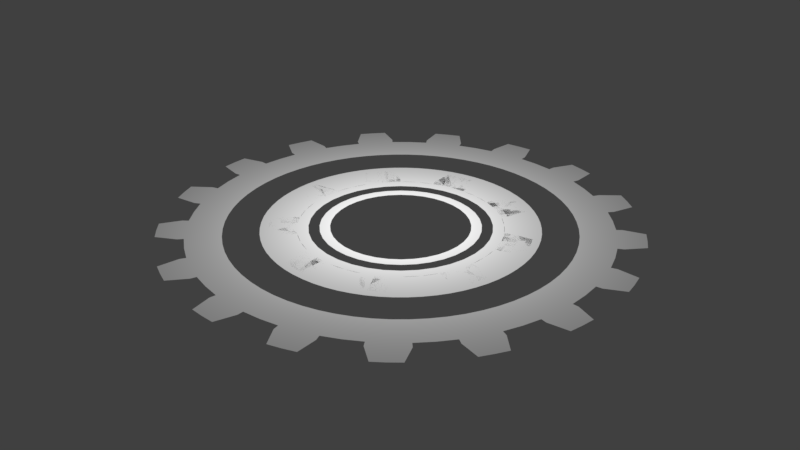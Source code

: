# Source: gears_2d.blend  (saved by Blender 2.81.16; exported with 4.5.12 LTS)
import bpy
from mathutils import Matrix  # noqa: F401  (used for matrix-valued properties, if any)

bpy.ops.wm.read_factory_settings(use_empty=True)
scene = bpy.context.scene
scene.name = 'Scene'

# ---- collections
col_collection_1 = bpy.data.collections.new('Collection 1'); scene.collection.children.link(col_collection_1)

# ---- materials (node trees are filled in below, after node groups)
mat_geara = bpy.data.materials.new('GearA')
mat_geara.alpha_threshold = 0.0
mat_geara.use_transparent_shadow = False
mat_geara.diffuse_color = (1.0, 1.0, 1.0, 1.0)
mat_geara.roughness = 0.5
mat_geara.line_color = (0.0, 0.0, 0.0, 1.0)
mat_gearb = bpy.data.materials.new('GearB')
mat_gearb.alpha_threshold = 0.0
mat_gearb.use_transparent_shadow = False
mat_gearb.diffuse_color = (1.0, 1.0, 1.0, 1.0)
mat_gearb.specular_color = (0.5, 0.5, 0.5)
mat_gearb.roughness = 0.5
mat_gearb.specular_intensity = 1.0

# ---- material node trees

# ---- world
world_world = bpy.data.worlds.new('World'); scene.world = world_world
world_world.color = (0.05088, 0.05088, 0.05088)
world_world.use_sun_shadow = False
world_world.sun_shadow_jitter_overblur = 0.0
world_world.cycles.sampling_method = 'MANUAL'

# ---- lights
light_point = bpy.data.lights.new('Point', 'POINT')
light_point.transmission_factor = 0.0
light_point.energy = 76.0
light_point.shadow_buffer_clip_start = 0.5
light_point.shadow_soft_size = 0.1
light_point.shadow_maximum_resolution = 0.006
light_point.use_absolute_resolution = True

# ---- meshes
me_largegear_gear_001 = bpy.data.meshes.new('LargeGear_Gear.001')
me_largegear_gear_001.from_pydata([(0.94, 0.0, -2.943e-08), (1.94, 0.0, -2.943e-08), (1.932, 0.0, -0.179), (0.936, 0.0, -0.08673), (1.907, 0.0, -0.3565), (0.924, 0.0, -0.1727), (1.866, 0.0, -0.5309), (0.9041, 0.0, -0.2572), (1.991, 0.0, -0.1845), (1.966, 0.0, -0.3675), (1.924, 0.0, -0.5473), (2.183, 0.0, -0.2746), (2.163, 0.0, -0.4042), (2.135, 0.0, -0.5324), (0.8765, 0.0, -0.3396), (1.809, 0.0, -0.7008), (1.737, 0.0, -0.8647), (0.8415, 0.0, -0.419), (1.649, 0.0, -1.021), (0.7992, 0.0, -0.4948), (1.548, 0.0, -1.169), (0.7501, 0.0, -0.5665), (1.79, 0.0, -0.8915), (1.7, 0.0, -1.053), (1.596, 0.0, -1.205), (1.936, 0.0, -1.045), (1.87, 0.0, -1.158), (1.798, 0.0, -1.268), (0.6947, 0.0, -0.6333), (1.434, 0.0, -1.307), (1.307, 0.0, -1.434), (0.6333, 0.0, -0.6947), (1.169, 0.0, -1.548), (0.5665, 0.0, -0.7501), (1.021, 0.0, -1.649), (0.4948, 0.0, -0.7992), (1.347, 0.0, -1.478), (1.205, 0.0, -1.596), (1.053, 0.0, -1.7), (1.428, 0.0, -1.673), (1.326, 0.0, -1.756), (1.219, 0.0, -1.832), (0.419, 0.0, -0.8415), (0.8647, 0.0, -1.737), (0.7008, 0.0, -1.809), (0.3396, 0.0, -0.8765), (0.5309, 0.0, -1.866), (0.2572, 0.0, -0.9041), (0.3565, 0.0, -1.907), (0.1727, 0.0, -0.924), (0.7225, 0.0, -1.865), (0.5473, 0.0, -1.924), (0.3675, 0.0, -1.966), (0.7271, 0.0, -2.076), (0.6021, 0.0, -2.116), (0.4749, 0.0, -2.148), (0.08673, 0.0, -0.936), (0.179, 0.0, -1.932), (2.384e-07, 0.0, -1.94), (2.384e-07, 0.0, -0.94), (-0.179, 0.0, -1.932), (-0.08673, 0.0, -0.936), (-0.3565, 0.0, -1.907), (-0.1727, 0.0, -0.924), (2.384e-07, 0.0, -2.0), (-0.1845, 0.0, -1.991), (-0.3675, 0.0, -1.966), (-0.07204, 0.0, -2.199), (-0.203, 0.0, -2.191), (-0.3332, 0.0, -2.175), (-0.2572, 0.0, -0.9041), (-0.5309, 0.0, -1.866), (-0.7008, 0.0, -1.809), (-0.3396, 0.0, -0.8765), (-0.8647, 0.0, -1.737), (-0.419, 0.0, -0.8415), (-1.021, 0.0, -1.649), (-0.4948, 0.0, -0.7992), (-0.7225, 0.0, -1.865), (-0.8915, 0.0, -1.79), (-1.053, 0.0, -1.7), (-0.8615, 0.0, -2.024), (-0.9806, 0.0, -1.969), (-1.096, 0.0, -1.907), (-0.5665, 0.0, -0.7501), (-1.169, 0.0, -1.548), (-1.307, 0.0, -1.434), (-0.6333, 0.0, -0.6947), (-1.434, 0.0, -1.307), (-0.6947, 0.0, -0.6333), (-1.548, 0.0, -1.169), (-0.7501, 0.0, -0.5665), (-1.347, 0.0, -1.478), (-1.478, 0.0, -1.347), (-1.596, 0.0, -1.205), (-1.535, 0.0, -1.576), (-1.626, 0.0, -1.482), (-1.711, 0.0, -1.383), (-0.7992, 0.0, -0.4948), (-1.649, 0.0, -1.021), (-1.737, 0.0, -0.8647), (-0.8415, 0.0, -0.419), (-1.809, 0.0, -0.7008), (-0.8765, 0.0, -0.3396), (-1.866, 0.0, -0.5309), (-0.9041, 0.0, -0.2572), (-1.79, 0.0, -0.8915), (-1.865, 0.0, -0.7225), (-1.924, 0.0, -0.5473), (-2.0, 0.0, -0.9156), (-2.051, 0.0, -0.7947), (-2.095, 0.0, -0.671), (-0.924, 0.0, -0.1727), (-1.907, 0.0, -0.3565), (-1.932, 0.0, -0.179), (-0.936, 0.0, -0.08673), (-1.94, 0.0, -2.943e-08), (-0.94, 0.0, -2.943e-08), (-1.932, 0.0, 0.179), (-0.936, 0.0, 0.08673), (-1.991, 0.0, -0.1845), (-2.0, 0.0, -2.943e-08), (-1.991, 0.0, 0.1845), (-2.196, 0.0, -0.1311), (-2.2, 0.0, -2.943e-08), (-2.196, 0.0, 0.1311), (-0.924, 0.0, 0.1727), (-1.907, 0.0, 0.3565), (-1.866, 0.0, 0.5309), (-0.9041, 0.0, 0.2572), (-1.809, 0.0, 0.7008), (-0.8765, 0.0, 0.3396), (-1.737, 0.0, 0.8647), (-0.8415, 0.0, 0.419), (-1.924, 0.0, 0.5473), (-1.865, 0.0, 0.7225), (-1.79, 0.0, 0.8915), (-2.095, 0.0, 0.671), (-2.051, 0.0, 0.7947), (-2.0, 0.0, 0.9156), (-0.7992, 0.0, 0.4948), (-1.649, 0.0, 1.021), (-1.548, 0.0, 1.169), (-0.7501, 0.0, 0.5665), (-1.434, 0.0, 1.307), (-0.6947, 0.0, 0.6333), (-1.307, 0.0, 1.434), (-0.6333, 0.0, 0.6947), (-1.596, 0.0, 1.205), (-1.478, 0.0, 1.347), (-1.347, 0.0, 1.478), (-1.711, 0.0, 1.383), (-1.626, 0.0, 1.482), (-1.535, 0.0, 1.576), (-0.5665, 0.0, 0.7501), (-1.169, 0.0, 1.548), (-1.021, 0.0, 1.649), (-0.4948, 0.0, 0.7992), (-0.8647, 0.0, 1.737), (-0.419, 0.0, 0.8415), (-0.7008, 0.0, 1.809), (-0.3396, 0.0, 0.8765), (-1.053, 0.0, 1.7), (-0.8915, 0.0, 1.79), (-0.7225, 0.0, 1.865), (-1.096, 0.0, 1.907), (-0.9806, 0.0, 1.969), (-0.8615, 0.0, 2.024), (-0.2572, 0.0, 0.9041), (-0.5309, 0.0, 1.866), (-0.3565, 0.0, 1.907), (-0.1727, 0.0, 0.924), (-0.179, 0.0, 1.932), (-0.08673, 0.0, 0.936), (2.384e-07, 0.0, 1.94), (2.384e-07, 0.0, 0.94), (-0.3675, 0.0, 1.966), (-0.1845, 0.0, 1.991), (2.384e-07, 0.0, 2.0), (-0.3332, 0.0, 2.175), (-0.203, 0.0, 2.191), (-0.07204, 0.0, 2.199), (0.08673, 0.0, 0.936), (0.179, 0.0, 1.932), (0.3565, 0.0, 1.907), (0.1727, 0.0, 0.924), (0.5309, 0.0, 1.866), (0.2572, 0.0, 0.9041), (0.7008, 0.0, 1.809), (0.3396, 0.0, 0.8765), (0.3675, 0.0, 1.966), (0.5473, 0.0, 1.924), (0.7225, 0.0, 1.865), (0.4749, 0.0, 2.148), (0.6021, 0.0, 2.116), (0.7271, 0.0, 2.076), (0.419, 0.0, 0.8415), (0.8647, 0.0, 1.737), (1.021, 0.0, 1.649), (0.4948, 0.0, 0.7992), (1.169, 0.0, 1.548), (0.5665, 0.0, 0.7501), (1.307, 0.0, 1.434), (0.6333, 0.0, 0.6947), (1.053, 0.0, 1.7), (1.205, 0.0, 1.596), (1.347, 0.0, 1.478), (1.219, 0.0, 1.832), (1.326, 0.0, 1.756), (1.428, 0.0, 1.673), (0.6947, 0.0, 0.6333), (1.434, 0.0, 1.307), (1.548, 0.0, 1.169), (0.7501, 0.0, 0.5665), (1.649, 0.0, 1.021), (0.7992, 0.0, 0.4948), (1.737, 0.0, 0.8647), (0.8415, 0.0, 0.419), (1.596, 0.0, 1.205), (1.7, 0.0, 1.053), (1.79, 0.0, 0.8915), (1.798, 0.0, 1.268), (1.87, 0.0, 1.158), (1.936, 0.0, 1.045), (0.8765, 0.0, 0.3396), (1.809, 0.0, 0.7008), (1.866, 0.0, 0.5309), (0.9041, 0.0, 0.2572), (1.907, 0.0, 0.3565), (0.924, 0.0, 0.1727), (1.932, 0.0, 0.179), (0.936, 0.0, 0.08673), (1.924, 0.0, 0.5473), (1.966, 0.0, 0.3675), (1.991, 0.0, 0.1845), (2.135, 0.0, 0.5324), (2.163, 0.0, 0.4042), (2.183, 0.0, 0.2746), (1.6, 0.0, -0.1482), (1.268, 0.0, -0.1175), (1.187, 0.0, 0.46), (1.498, 0.0, 0.5804), (-1.252, 0.0, -0.234), (-1.579, 0.0, -0.2952), (-0.1482, 0.0, -1.6), (-0.1175, 0.0, -1.268), (-1.083, 0.0, -0.6703), (-1.366, 0.0, -0.8458), (1.438, 0.0, -0.7162), (1.14, 0.0, -0.5676), (-1.252, 0.0, 0.234), (-1.579, 0.0, 0.2952), (0.1175, 0.0, 1.268), (0.1482, 0.0, 1.6), (1.082, 0.0, -1.187), (0.8578, 0.0, -0.941), (1.545, 0.0, 0.4397), (1.225, 0.0, 0.3485), (2.384e-07, 0.0, -1.607), (2.384e-07, 0.0, -1.273), (0.9682, 0.0, 1.282), (0.7674, 0.0, 1.016), (1.273, 0.0, -2.943e-08), (1.607, 0.0, -2.943e-08), (0.1175, 0.0, -1.268), (0.1482, 0.0, -1.6), (-0.7162, 0.0, -1.438), (-0.5676, 0.0, -1.14), (-1.282, 0.0, -0.9682), (-1.016, 0.0, -0.7674), (-1.438, 0.0, 0.7162), (-1.14, 0.0, 0.5676), (-0.3485, 0.0, 1.225), (-0.4397, 0.0, 1.545), (0.2952, 0.0, -1.579), (0.234, 0.0, -1.252), (1.366, 0.0, 0.8458), (1.083, 0.0, 0.6703), (-1.082, 0.0, 1.187), (-0.8578, 0.0, 0.941), (-0.5804, 0.0, 1.498), (-0.46, 0.0, 1.187), (-1.187, 0.0, -1.082), (-0.941, 0.0, -0.8578), (0.8458, 0.0, 1.366), (0.6703, 0.0, 1.083), (-1.498, 0.0, 0.5804), (-1.187, 0.0, 0.46), (1.579, 0.0, -0.2952), (1.252, 0.0, -0.234), (-0.2952, 0.0, -1.579), (-0.234, 0.0, -1.252), (1.6, 0.0, 0.1482), (1.268, 0.0, 0.1175), (0.5676, 0.0, -1.14), (0.7162, 0.0, -1.438), (1.282, 0.0, 0.9682), (1.016, 0.0, 0.7674), (-0.7674, 0.0, 1.016), (-0.9682, 0.0, 1.282), (-0.8458, 0.0, -1.366), (-0.6703, 0.0, -1.083), (0.5676, 0.0, 1.14), (0.7162, 0.0, 1.438), (-1.545, 0.0, 0.4397), (-1.225, 0.0, 0.3485), (0.941, 0.0, -0.8578), (1.187, 0.0, -1.082), (-0.3485, 0.0, -1.225), (-0.4397, 0.0, -1.545), (0.5804, 0.0, -1.498), (0.46, 0.0, -1.187), (0.2952, 0.0, 1.579), (0.234, 0.0, 1.252), (0.941, 0.0, 0.8578), (1.187, 0.0, 1.082), (1.082, 0.0, 1.187), (0.8578, 0.0, 0.941), (-1.282, 0.0, 0.9682), (-1.016, 0.0, 0.7674), (-0.8458, 0.0, 1.366), (-0.6703, 0.0, 1.083), (-0.1482, 0.0, 1.6), (-0.1175, 0.0, 1.268), (-0.7674, 0.0, -1.016), (-0.9682, 0.0, -1.282), (0.4397, 0.0, -1.545), (0.3485, 0.0, -1.225), (0.4397, 0.0, 1.545), (0.3485, 0.0, 1.225), (-1.6, 0.0, -0.1482), (-1.268, 0.0, -0.1175), (1.438, 0.0, 0.7162), (1.14, 0.0, 0.5676), (-1.083, 0.0, 0.6703), (-1.366, 0.0, 0.8458), (-0.7162, 0.0, 1.438), (-0.5676, 0.0, 1.14), (1.187, 0.0, -0.46), (1.498, 0.0, -0.5804), (-1.438, 0.0, -0.7162), (-1.14, 0.0, -0.5676), (0.9682, 0.0, -1.282), (0.7674, 0.0, -1.016), (2.384e-07, 0.0, 1.607), (2.384e-07, 0.0, 1.273), (1.545, 0.0, -0.4397), (1.225, 0.0, -0.3485), (1.579, 0.0, 0.2952), (1.252, 0.0, 0.234), (-1.607, 0.0, -2.943e-08), (-1.273, 0.0, -2.943e-08), (-1.498, 0.0, -0.5804), (-1.187, 0.0, -0.46), (0.8458, 0.0, -1.366), (0.6703, 0.0, -1.083), (-1.187, 0.0, 1.082), (-0.941, 0.0, 0.8578), (1.282, 0.0, -0.9682), (1.016, 0.0, -0.7674), (-0.5804, 0.0, -1.498), (-0.46, 0.0, -1.187), (0.5804, 0.0, 1.498), (0.46, 0.0, 1.187), (-1.6, 0.0, 0.1482), (-1.268, 0.0, 0.1175), (-1.545, 0.0, -0.4397), (-1.225, 0.0, -0.3485), (-0.2952, 0.0, 1.579), (-0.234, 0.0, 1.252), (1.366, 0.0, -0.8458), (1.083, 0.0, -0.6703), (-1.082, 0.0, -1.187), (-0.8578, 0.0, -0.941)], [], [(268, 90, 88, 282), (280, 160, 158, 336), (255, 306, 28, 31), (52, 51, 46, 48), (62, 66, 65, 60), (237, 236, 233, 234), (144, 142, 318, 356), (329, 313, 185, 187), (234, 233, 228, 230), (342, 32, 30, 254), (220, 219, 214, 216), (214, 219, 218, 212), (223, 222, 219, 220), (219, 222, 221, 218), (256, 226, 225, 241), (280, 273, 169, 160), (316, 202, 200, 260), (260, 200, 198, 284), (18, 23, 22, 16), (192, 191, 186, 188), (55, 54, 51, 52), (195, 194, 191, 192), (360, 72, 71, 309), (362, 303, 197, 188), (373, 324, 84, 87), (332, 241, 225, 216), (149, 148, 142, 144), (186, 191, 190, 184), (139, 138, 135, 136), (191, 194, 193, 190), (270, 335, 141, 132), (344, 253, 183, 174), (258, 58, 57, 265), (270, 132, 130, 286), (174, 178, 177, 172), (177, 176, 170, 172), (181, 180, 177, 178), (83, 82, 79, 80), (312, 184, 183, 253), (362, 188, 186, 328), (274, 265, 57, 48), (371, 249, 17, 19), (107, 106, 100, 102), (163, 162, 156, 158), (233, 236, 235, 232), (163, 166, 165, 162), (274, 48, 46, 326), (336, 158, 156, 320), (315, 211, 202, 316), (263, 1, 230, 292), (205, 208, 207, 204), (135, 134, 128, 130), (153, 152, 149, 150), (9, 12, 11, 8), (321, 298, 154, 157), (243, 113, 104, 366), (355, 343, 33, 35), (350, 116, 114, 330), (132, 136, 135, 130), (24, 23, 18, 20), (65, 68, 67, 64), (135, 138, 137, 134), (277, 297, 213, 215), (251, 127, 118, 364), (365, 351, 117, 119), (332, 216, 214, 276), (331, 242, 112, 115), (116, 121, 120, 114), (125, 124, 121, 122), (177, 180, 179, 176), (358, 20, 18, 370), (347, 289, 5, 7), (296, 212, 211, 315), (368, 170, 169, 273), (104, 108, 107, 102), (150, 149, 144, 146), (149, 152, 151, 148), (107, 110, 109, 106), (293, 349, 229, 231), (278, 146, 144, 356), (344, 174, 172, 322), (283, 373, 87, 89), (90, 94, 93, 88), (93, 92, 86, 88), (97, 96, 93, 94), (13, 12, 9, 10), (348, 228, 226, 256), (248, 16, 15, 339), (301, 267, 75, 77), (310, 44, 43, 295), (122, 121, 116, 118), (74, 79, 78, 72), (167, 166, 163, 164), (79, 82, 81, 78), (367, 353, 103, 105), (290, 309, 71, 62), (290, 62, 60, 244), (245, 259, 59, 61), (164, 163, 158, 160), (76, 80, 79, 74), (69, 68, 65, 66), (209, 208, 205, 206), (284, 198, 197, 303), (323, 369, 171, 173), (353, 341, 101, 103), (327, 311, 45, 47), (233, 232, 226, 228), (46, 51, 50, 44), (111, 110, 107, 108), (51, 54, 53, 50), (346, 339, 15, 6), (354, 295, 43, 34), (268, 247, 99, 90), (305, 250, 126, 129), (38, 37, 32, 34), (32, 37, 36, 30), (41, 40, 37, 38), (37, 40, 39, 36), (267, 361, 73, 75), (307, 29, 20, 358), (340, 100, 99, 247), (239, 262, 0, 3), (206, 205, 200, 202), (65, 64, 58, 60), (23, 26, 25, 22), (121, 124, 123, 120), (325, 85, 76, 300), (286, 130, 128, 304), (299, 155, 146, 278), (288, 4, 2, 238), (6, 10, 9, 4), (4, 9, 8, 2), (93, 96, 95, 92), (27, 26, 23, 24), (318, 142, 141, 335), (357, 319, 143, 145), (114, 113, 243, 330), (34, 32, 342, 354), (74, 72, 360, 266), (156, 155, 299, 320), (227, 257, 240, 224), (186, 184, 312, 328), (101, 341, 246, 98), (28, 306, 359, 21), (171, 369, 272, 168), (159, 337, 321, 157), (147, 279, 357, 145), (76, 74, 266, 300), (35, 42, 294, 355), (214, 212, 296, 276), (213, 297, 314, 210), (161, 168, 272, 281), (104, 102, 352, 366), (46, 44, 310, 326), (133, 140, 334, 271), (229, 349, 257, 227), (203, 317, 261, 201), (131, 287, 305, 129), (133, 271, 287, 131), (88, 86, 372, 282), (0, 262, 293, 231), (118, 116, 350, 364), (63, 291, 245, 61), (91, 98, 246, 269), (210, 314, 317, 203), (73, 361, 308, 70), (217, 333, 277, 215), (201, 261, 285, 199), (2, 1, 263, 238), (230, 228, 348, 292), (59, 259, 264, 56), (30, 29, 307, 254), (102, 100, 340, 352), (189, 363, 329, 187), (161, 281, 337, 159), (60, 58, 258, 244), (128, 127, 251, 304), (143, 319, 334, 140), (18, 16, 248, 370), (86, 85, 325, 372), (63, 70, 308, 291), (154, 298, 279, 147), (175, 182, 252, 345), (6, 4, 288, 346), (84, 324, 301, 77), (117, 351, 331, 115), (49, 275, 327, 47), (175, 345, 323, 173), (91, 269, 283, 89), (172, 170, 368, 322), (112, 242, 367, 105), (33, 343, 255, 31), (199, 285, 302, 196), (7, 14, 338, 347), (217, 224, 240, 333), (49, 56, 264, 275), (126, 250, 365, 119), (189, 196, 302, 363), (45, 311, 294, 42), (17, 249, 338, 14), (5, 289, 239, 3), (185, 313, 252, 182), (21, 359, 371, 19), (200, 205, 204, 198)])
me_largegear_gear_001.polygons.foreach_set('use_smooth', [True] * 204)
_k = set([(1, 2), (1, 230), (2, 8), (6, 10), (6, 15), (8, 11), (10, 13), (11, 12), (12, 13), (15, 16), (16, 22), (20, 24), (20, 29), (22, 25), (24, 27), (25, 26), (26, 27), (29, 30), (30, 36), (34, 38), (34, 43), (36, 39), (38, 41), (39, 40), (40, 41), (43, 44), (44, 50), (48, 52), (48, 57), (50, 53), (52, 55), (53, 54), (54, 55), (57, 58), (58, 64), (62, 66), (62, 71), (64, 67), (66, 69), (67, 68), (68, 69), (71, 72), (72, 78), (76, 80), (76, 85), (78, 81), (80, 83), (81, 82), (82, 83), (85, 86), (86, 92), (90, 94), (90, 99), (92, 95), (94, 97), (95, 96), (96, 97), (99, 100), (100, 106), (104, 108), (104, 113), (106, 109), (108, 111), (109, 110), (110, 111), (113, 114), (114, 120), (118, 122), (118, 127), (120, 123), (122, 125), (123, 124), (124, 125), (127, 128), (128, 134), (132, 136), (132, 141), (134, 137), (136, 139), (137, 138), (138, 139), (141, 142), (142, 148), (146, 150), (146, 155), (148, 151), (150, 153), (151, 152), (152, 153), (155, 156), (156, 162), (160, 164), (160, 169), (162, 165), (164, 167), (165, 166), (166, 167), (169, 170), (170, 176), (174, 178), (174, 183), (176, 179), (178, 181), (179, 180), (180, 181), (183, 184), (184, 190), (188, 192), (188, 197), (190, 193), (192, 195), (193, 194), (194, 195), (197, 198), (198, 204), (202, 206), (202, 211), (204, 207), (206, 209), (207, 208), (208, 209), (211, 212), (212, 218), (216, 220), (216, 225), (218, 221), (220, 223), (221, 222), (222, 223), (225, 226), (226, 232), (230, 234), (232, 235), (234, 237), (235, 236), (236, 237)])
me_largegear_gear_001.attributes.new('sharp_edge', 'BOOLEAN', 'EDGE').data.foreach_set('value', [ (min(e.vertices), max(e.vertices)) in _k for e in me_largegear_gear_001.edges])
me_largegear_gear_001.materials.append(mat_geara)
me_largegear_gear_001.use_remesh_preserve_volume = False
me_largegear_gear_001.use_remesh_preserve_attributes = False
me_largegear_gear_001.use_mirror_vertex_groups = False
me_largegear_gear_001.update()
me_largegear_gear_001.normals_split_custom_set([tuple(v) for v in zip(*[iter([0.0, -1.0, 0.0, 0.0, -1.0, 0.0, 0.0, -1.0, 0.0, 0.0, -1.0, 0.0, 0.0, -1.0, 0.0, 0.0, -1.0, 0.0, 0.0, -1.0, 0.0, 0.0, -1.0, 0.0, 0.0, -1.0, 0.0, 0.0, -1.0, 0.0, 0.0, -1.0, 0.0, 0.0, -1.0, 0.0, 0.0, -1.0, 0.0, 0.0, -1.0, 0.0, 0.0, -1.0, 0.0, 0.0, -1.0, 0.0, 0.0, -1.0, 0.0, 0.0, -1.0, 0.0, 0.0, -1.0, 0.0, 0.0, -1.0, 0.0, 0.0, -1.0, 0.0, 0.0, -1.0, 0.0, 0.0, -1.0, 0.0, 0.0, -1.0, 0.0, 0.0, -1.0, 0.0, 0.0, -1.0, 0.0, 0.0, -1.0, 0.0, 0.0, -1.0, 0.0, 0.0, -1.0, 0.0, 0.0, -1.0, 0.0, 0.0, -1.0, 0.0, 0.0, -1.0, 0.0, 0.0, -1.0, 0.0, 0.0, -1.0, 0.0, 0.0, -1.0, 0.0, 0.0, -1.0, 0.0, 0.0, -1.0, 0.0, 0.0, -1.0, 0.0, 0.0, -1.0, 0.0, 0.0, -1.0, 0.0, 0.0, -1.0, 0.0, 0.0, -1.0, 0.0, 0.0, -1.0, 0.0, 0.0, -1.0, 0.0, 0.0, -1.0, 0.0, 0.0, -1.0, 0.0, 0.0, -1.0, 0.0, 0.0, -1.0, 0.0, 0.0, -1.0, 0.0, 0.0, -1.0, 0.0, 0.0, -1.0, 0.0, 0.0, -1.0, 0.0, 0.0, -1.0, 0.0, 0.0, -1.0, 0.0, 0.0, -1.0, 0.0, 0.0, -1.0, 0.0, 0.0, -1.0, 0.0, 0.0, -1.0, 0.0, 0.0, -1.0, 0.0, 0.0, -1.0, 0.0, 0.0, -1.0, 0.0, 0.0, -1.0, 0.0, 0.0, -1.0, 0.0, 0.0, -1.0, 0.0, 0.0, -1.0, 0.0, 0.0, -1.0, 0.0, 0.0, -1.0, 0.0, 0.0, -1.0, 0.0, 0.0, -1.0, 0.0, 0.0, -1.0, 0.0, 0.0, -1.0, 0.0, 0.0, -1.0, 0.0, 0.0, -1.0, 0.0, 0.0, -1.0, 0.0, 0.0, -1.0, 0.0, 0.0, -1.0, 0.0, 0.0, -1.0, 0.0, 0.0, -1.0, 0.0, 0.0, -1.0, 0.0, 0.0, -1.0, 0.0, 0.0, -1.0, 0.0, 0.0, -1.0, 0.0, 0.0, -1.0, 0.0, 0.0, -1.0, 0.0, 0.0, -1.0, 0.0, 0.0, -1.0, 0.0, 0.0, -1.0, 0.0, 0.0, -1.0, 0.0, 0.0, -1.0, 0.0, 0.0, -1.0, 0.0, 0.0, -1.0, 0.0, 0.0, -1.0, 0.0, 0.0, -1.0, 0.0, 0.0, -1.0, 0.0, 0.0, -1.0, 0.0, 0.0, -1.0, 0.0, 0.0, -1.0, 0.0, 0.0, -1.0, 0.0, 0.0, -1.0, 0.0, 0.0, -1.0, 0.0, 0.0, -1.0, 0.0, 0.0, -1.0, 0.0, 0.0, -1.0, 0.0, 0.0, -1.0, 0.0, 0.0, -1.0, 0.0, 0.0, -1.0, 0.0, 0.0, -1.0, 0.0, 0.0, -1.0, 0.0, 0.0, -1.0, 0.0, 0.0, -1.0, 0.0, 0.0, -1.0, 0.0, 0.0, -1.0, 0.0, 0.0, -1.0, 0.0, 0.0, -1.0, 0.0, 0.0, -1.0, 0.0, 0.0, -1.0, 0.0, 0.0, -1.0, 0.0, 0.0, -1.0, 0.0, 0.0, -1.0, 0.0, 0.0, -1.0, 0.0, 0.0, -1.0, 0.0, 0.0, -1.0, 0.0, 0.0, -1.0, 0.0, 0.0, -1.0, 0.0, 0.0, -1.0, 0.0, 0.0, -1.0, 0.0, 0.0, -1.0, 0.0, 0.0, -1.0, 0.0, 0.0, -1.0, 0.0, 0.0, -1.0, 0.0, 0.0, -1.0, 0.0, 0.0, -1.0, 0.0, 0.0, -1.0, 0.0, 0.0, -1.0, 0.0, 0.0, -1.0, 0.0, 0.0, -1.0, 0.0, 0.0, -1.0, 0.0, 0.0, -1.0, 0.0, 0.0, -1.0, 0.0, 0.0, -1.0, 0.0, 0.0, -1.0, 0.0, 0.0, -1.0, 0.0, 0.0, -1.0, 0.0, 0.0, -1.0, 0.0, 0.0, -1.0, 0.0, 0.0, -1.0, 0.0, 0.0, -1.0, 0.0, 0.0, -1.0, 0.0, 0.0, -1.0, 0.0, 0.0, -1.0, 0.0, 0.0, -1.0, 0.0, 0.0, -1.0, 0.0, 0.0, -1.0, 0.0, 0.0, -1.0, 0.0, 0.0, -1.0, 0.0, 0.0, -1.0, 0.0, 0.0, -1.0, 0.0, 0.0, -1.0, 0.0, 0.0, -1.0, 0.0, 0.0, -1.0, 0.0, 0.0, -1.0, 0.0, 0.0, -1.0, 0.0, 0.0, -1.0, 0.0, 0.0, -1.0, 0.0, 0.0, -1.0, 0.0, 0.0, -1.0, 0.0, 0.0, -1.0, 0.0, 0.0, -1.0, 0.0, 0.0, -1.0, 0.0, 0.0, -1.0, 0.0, 0.0, -1.0, 0.0, 0.0, -1.0, 0.0, 0.0, -1.0, 0.0, 0.0, -1.0, 0.0, 0.0, -1.0, 0.0, 0.0, -1.0, 0.0, 0.0, -1.0, 0.0, 0.0, -1.0, 0.0, 0.0, -1.0, 0.0, 0.0, -1.0, 0.0, 0.0, -1.0, 0.0, 0.0, -1.0, 0.0, 0.0, -1.0, 0.0, 0.0, -1.0, 0.0, 0.0, -1.0, 0.0, 0.0, -1.0, 0.0, 0.0, -1.0, 0.0, 0.0, -1.0, 0.0, 0.0, -1.0, 0.0, 0.0, -1.0, 0.0, 0.0, -1.0, 0.0, 0.0, -1.0, 0.0, 0.0, -1.0, 0.0, 0.0, -1.0, 0.0, 0.0, -1.0, 0.0, 0.0, -1.0, 0.0, 0.0, -1.0, 0.0, 0.0, -1.0, 0.0, 0.0, -1.0, 0.0, 0.0, -1.0, 0.0, 0.0, -1.0, 0.0, 0.0, -1.0, 0.0, 0.0, -1.0, 0.0, 0.0, -1.0, 0.0, 0.0, -1.0, 0.0, 0.0, -1.0, 0.0, 0.0, -1.0, 0.0, 0.0, -1.0, 0.0, 0.0, -1.0, 0.0, 0.0, -1.0, 0.0, 0.0, -1.0, 0.0, 0.0, -1.0, 0.0, 0.0, -1.0, 0.0, 0.0, -1.0, 0.0, 0.0, -1.0, 0.0, 0.0, -1.0, 0.0, 0.0, -1.0, 0.0, 0.0, -1.0, 0.0, 0.0, -1.0, 0.0, 0.0, -1.0, 0.0, 0.0, -1.0, 0.0, 0.0, -1.0, 0.0, 0.0, -1.0, 0.0, 0.0, -1.0, 0.0, 0.0, -1.0, 0.0, 0.0, -1.0, 0.0, 0.0, -1.0, 0.0, 0.0, -1.0, 0.0, 0.0, -1.0, 0.0, 0.0, -1.0, 0.0, 0.0, -1.0, 0.0, 0.0, -1.0, 0.0, 0.0, -1.0, 0.0, 0.0, -1.0, 0.0, 0.0, -1.0, 0.0, 0.0, -1.0, 0.0, 0.0, -1.0, 0.0, 0.0, -1.0, 0.0, 0.0, -1.0, 0.0, 0.0, -1.0, 0.0, 0.0, -1.0, 0.0, 0.0, -1.0, 0.0, 0.0, -1.0, 0.0, 0.0, -1.0, 0.0, 0.0, -1.0, 0.0, 0.0, -1.0, 0.0, 0.0, -1.0, 0.0, 0.0, -1.0, 0.0, 0.0, -1.0, 0.0, 0.0, -1.0, 0.0, 0.0, -1.0, 0.0, 0.0, -1.0, 0.0, 0.0, -1.0, 0.0, 0.0, -1.0, 0.0, 0.0, -1.0, 0.0, 0.0, -1.0, 0.0, 0.0, -1.0, 0.0, 0.0, -1.0, 0.0, 0.0, -1.0, 0.0, 0.0, -1.0, 0.0, 0.0, -1.0, 0.0, 0.0, -1.0, 0.0, 0.0, -1.0, 0.0, 0.0, -1.0, 0.0, 0.0, -1.0, 0.0, 0.0, -1.0, 0.0, 0.0, -1.0, 0.0, 0.0, -1.0, 0.0, 0.0, -1.0, 0.0, 0.0, -1.0, 0.0, 0.0, -1.0, 0.0, 0.0, -1.0, 0.0, 0.0, -1.0, 0.0, 0.0, -1.0, 0.0, 0.0, -1.0, 0.0, 0.0, -1.0, 0.0, 0.0, -1.0, 0.0, 0.0, -1.0, 0.0, 0.0, -1.0, 0.0, 0.0, -1.0, 0.0, 0.0, -1.0, 0.0, 0.0, -1.0, 0.0, 0.0, -1.0, 0.0, 0.0, -1.0, 0.0, 0.0, -1.0, 0.0, 0.0, -1.0, 0.0, 0.0, -1.0, 0.0, 0.0, -1.0, 0.0, 0.0, -1.0, 0.0, 0.0, -1.0, 0.0, 0.0, -1.0, 0.0, 0.0, -1.0, 0.0, 0.0, -1.0, 0.0, 0.0, -1.0, 0.0, 0.0, -1.0, 0.0, 0.0, -1.0, 0.0, 0.0, -1.0, 0.0, 0.0, -1.0, 0.0, 0.0, -1.0, 0.0, 0.0, -1.0, 0.0, 0.0, -1.0, 0.0, 0.0, -1.0, 0.0, 0.0, -1.0, 0.0, 0.0, -1.0, 0.0, 0.0, -1.0, 0.0, 0.0, -1.0, 0.0, 0.0, -1.0, 0.0, 0.0, -1.0, 0.0, 0.0, -1.0, 0.0, 0.0, -1.0, 0.0, 0.0, -1.0, 0.0, 0.0, -1.0, 0.0, 0.0, -1.0, 0.0, 0.0, -1.0, 0.0, 0.0, -1.0, 0.0, 0.0, -1.0, 0.0, 0.0, -1.0, 0.0, 0.0, -1.0, 0.0, 0.0, -1.0, 0.0, 0.0, -1.0, 0.0, 0.0, -1.0, 0.0, 0.0, -1.0, 0.0, 0.0, -1.0, 0.0, 0.0, -1.0, 0.0, 0.0, -1.0, 0.0, 0.0, -1.0, 0.0, 0.0, -1.0, 0.0, 0.0, -1.0, 0.0, 0.0, -1.0, 0.0, 0.0, -1.0, 0.0, 0.0, -1.0, 0.0, 0.0, -1.0, 0.0, 0.0, -1.0, 0.0, 0.0, -1.0, 0.0, 0.0, -1.0, 0.0, 0.0, -1.0, 0.0, 0.0, -1.0, 0.0, 0.0, -1.0, 0.0, 0.0, -1.0, 0.0, 0.0, -1.0, 0.0, 0.0, -1.0, 0.0, 0.0, -1.0, 0.0, 0.0, -1.0, 0.0, 0.0, -1.0, 0.0, 0.0, -1.0, 0.0, 0.0, -1.0, 0.0, 0.0, -1.0, 0.0, 0.0, -1.0, 0.0, 0.0, -1.0, 0.0, 0.0, -1.0, 0.0, 0.0, -1.0, 0.0, 0.0, -1.0, 0.0, 0.0, -1.0, 0.0, 0.0, -1.0, 0.0, 0.0, -1.0, 0.0, 0.0, -1.0, 0.0, 0.0, -1.0, 0.0, 0.0, -1.0, 0.0, 0.0, -1.0, 0.0, 0.0, -1.0, 0.0, 0.0, -1.0, 0.0, 0.0, -1.0, 0.0, 0.0, -1.0, 0.0, 0.0, -1.0, 0.0, 0.0, -1.0, 0.0, 0.0, -1.0, 0.0, 0.0, -1.0, 0.0, 0.0, -1.0, 0.0, 0.0, -1.0, 0.0, 0.0, -1.0, 0.0, 0.0, -1.0, 0.0, 0.0, -1.0, 0.0, 0.0, -1.0, 0.0, 0.0, -1.0, 0.0, 0.0, -1.0, 0.0, 0.0, -1.0, 0.0, 0.0, -1.0, 0.0, 0.0, -1.0, 0.0, 0.0, -1.0, 0.0, 0.0, -1.0, 0.0, 0.0, -1.0, 0.0, 0.0, -1.0, 0.0, 0.0, -1.0, 0.0, 0.0, -1.0, 0.0, 0.0, -1.0, 0.0, 0.0, -1.0, 0.0, 0.0, -1.0, 0.0, 0.0, -1.0, 0.0, 0.0, -1.0, 0.0, 0.0, -1.0, 0.0, 0.0, -1.0, 0.0, 0.0, -1.0, 0.0, 0.0, -1.0, 0.0, 0.0, -1.0, 0.0, 0.0, -1.0, 0.0, 0.0, -1.0, 0.0, 0.0, -1.0, 0.0, 0.0, -1.0, 0.0, 0.0, -1.0, 0.0, 0.0, -1.0, 0.0, 0.0, -1.0, 0.0, 0.0, -1.0, 0.0, 0.0, -1.0, 0.0, 0.0, -1.0, 0.0, 0.0, -1.0, 0.0, 0.0, -1.0, 0.0, 0.0, -1.0, 0.0, 0.0, -1.0, 0.0, 0.0, -1.0, 0.0, 0.0, -1.0, 0.0, 0.0, -1.0, 0.0, 0.0, -1.0, 0.0, 0.0, -1.0, 0.0, 0.0, -1.0, 0.0, 0.0, -1.0, 0.0, 0.0, -1.0, 0.0, 0.0, -1.0, 0.0, 0.0, -1.0, 0.0, 0.0, -1.0, 0.0, 0.0, -1.0, 0.0, 0.0, -1.0, 0.0, 0.0, -1.0, 0.0, 0.0, -1.0, 0.0, 0.0, -1.0, 0.0, 0.0, -1.0, 0.0, 0.0, -1.0, 0.0, 0.0, -1.0, 0.0, 0.0, -1.0, 0.0, 0.0, -1.0, 0.0, 0.0, -1.0, 0.0, 0.0, -1.0, 0.0, 0.0, -1.0, 0.0, 0.0, -1.0, 0.0, 0.0, -1.0, 0.0, 0.0, -1.0, 0.0, 0.0, -1.0, 0.0, 0.0, -1.0, 0.0, 0.0, -1.0, 0.0, 0.0, -1.0, 0.0, 0.0, -1.0, 0.0, 0.0, -1.0, 0.0, 0.0, -1.0, 0.0, 0.0, -1.0, 0.0, 0.0, -1.0, 0.0, 0.0, -1.0, 0.0, 0.0, -1.0, 0.0, 0.0, -1.0, 0.0, 0.0, -1.0, 0.0, 0.0, -1.0, 0.0, 0.0, -1.0, 0.0, 0.0, -1.0, 0.0, 0.0, -1.0, 0.0, 0.0, -1.0, 0.0, 0.0, -1.0, 0.0, 0.0, -1.0, 0.0, 0.0, -1.0, 0.0, 0.0, -1.0, 0.0, 0.0, -1.0, 0.0, 0.0, -1.0, 0.0, 0.0, -1.0, 0.0, 0.0, -1.0, 0.0, 0.0, -1.0, 0.0, 0.0, -1.0, 0.0, 0.0, -1.0, 0.0, 0.0, -1.0, 0.0, 0.0, -1.0, 0.0, 0.0, -1.0, 0.0, 0.0, -1.0, 0.0, 0.0, -1.0, 0.0, 0.0, -1.0, 0.0, 0.0, -1.0, 0.0, 0.0, -1.0, 0.0, 0.0, -1.0, 0.0, 0.0, -1.0, 0.0, 0.0, -1.0, 0.0, 0.0, -1.0, 0.0, 0.0, -1.0, 0.0, 0.0, -1.0, 0.0, 0.0, -1.0, 0.0, 0.0, -1.0, 0.0, 0.0, -1.0, 0.0, 0.0, -1.0, 0.0, 0.0, -1.0, 0.0, 0.0, -1.0, 0.0, 0.0, -1.0, 0.0, 0.0, -1.0, 0.0, 0.0, -1.0, 0.0, 0.0, -1.0, 0.0, 0.0, -1.0, 0.0, 0.0, -1.0, 0.0, 0.0, -1.0, 0.0, 0.0, -1.0, 0.0, 0.0, -1.0, 0.0, 0.0, -1.0, 0.0, 0.0, -1.0, 0.0, 0.0, -1.0, 0.0, 0.0, -1.0, 0.0, 0.0, -1.0, 0.0, 0.0, -1.0, 0.0, 0.0, -1.0, 0.0, 0.0, -1.0, 0.0, 0.0, -1.0, 0.0, 0.0, -1.0, 0.0, 0.0, -1.0, 0.0, 0.0, -1.0, 0.0, 0.0, -1.0, 0.0, 0.0, -1.0, 0.0, 0.0, -1.0, 0.0, 0.0, -1.0, 0.0, 0.0, -1.0, 0.0, 0.0, -1.0, 0.0, 0.0, -1.0, 0.0, 0.0, -1.0, 0.0, 0.0, -1.0, 0.0, 0.0, -1.0, 0.0, 0.0, -1.0, 0.0, 0.0, -1.0, 0.0, 0.0, -1.0, 0.0, 0.0, -1.0, 0.0, 0.0, -1.0, 0.0, 0.0, -1.0, 0.0, 0.0, -1.0, 0.0, 0.0, -1.0, 0.0, 0.0, -1.0, 0.0, 0.0, -1.0, 0.0, 0.0, -1.0, 0.0, 0.0, -1.0, 0.0, 0.0, -1.0, 0.0, 0.0, -1.0, 0.0, 0.0, -1.0, 0.0, 0.0, -1.0, 0.0, 0.0, -1.0, 0.0, 0.0, -1.0, 0.0, 0.0, -1.0, 0.0, 0.0, -1.0, 0.0, 0.0, -1.0, 0.0, 0.0, -1.0, 0.0, 0.0, -1.0, 0.0, 0.0, -1.0, 0.0, 0.0, -1.0, 0.0, 0.0, -1.0, 0.0, 0.0, -1.0, 0.0, 0.0, -1.0, 0.0, 0.0, -1.0, 0.0, 0.0, -1.0, 0.0, 0.0, -1.0, 0.0, 0.0, -1.0, 0.0, 0.0, -1.0, 0.0, 0.0, -1.0, 0.0, 0.0, -1.0, 0.0, 0.0, -1.0, 0.0, 0.0, -1.0, 0.0, 0.0, -1.0, 0.0, 0.0, -1.0, 0.0, 0.0, -1.0, 0.0, 0.0, -1.0, 0.0, 0.0, -1.0, 0.0, 0.0, -1.0, 0.0, 0.0, -1.0, 0.0, 0.0, -1.0, 0.0, 0.0, -1.0, 0.0, 0.0, -1.0, 0.0, 0.0, -1.0, 0.0, 0.0, -1.0, 0.0, 0.0, -1.0, 0.0, 0.0, -1.0, 0.0, 0.0, -1.0, 0.0, 0.0, -1.0, 0.0, 0.0, -1.0, 0.0, 0.0, -1.0, 0.0, 0.0, -1.0, 0.0, 0.0, -1.0, 0.0, 0.0, -1.0, 0.0, 0.0, -1.0, 0.0, 0.0, -1.0, 0.0, 0.0, -1.0, 0.0, 0.0, -1.0, 0.0, 0.0, -1.0, 0.0, 0.0, -1.0, 0.0, 0.0, -1.0, 0.0, 0.0, -1.0, 0.0, 0.0, -1.0, 0.0, 0.0, -1.0, 0.0, 0.0, -1.0, 0.0, 0.0, -1.0, 0.0, 0.0, -1.0, 0.0, 0.0, -1.0, 0.0, 0.0, -1.0, 0.0, 0.0, -1.0, 0.0, 0.0, -1.0, 0.0, 0.0, -1.0, 0.0, 0.0, -1.0, 0.0, 0.0, -1.0, 0.0, 0.0, -1.0, 0.0, 0.0, -1.0, 0.0, 0.0, -1.0, 0.0, 0.0, -1.0, 0.0, 0.0, -1.0, 0.0, 0.0, -1.0, 0.0, 0.0, -1.0, 0.0, 0.0, -1.0, 0.0, 0.0, -1.0, 0.0, 0.0, -1.0, 0.0, 0.0, -1.0, 0.0, 0.0, -1.0, 0.0, 0.0, -1.0, 0.0, 0.0, -1.0, 0.0, 0.0, -1.0, 0.0, 0.0, -1.0, 0.0, 0.0, -1.0, 0.0, 0.0, -1.0, 0.0, 0.0, -1.0, 0.0, 0.0, -1.0, 0.0, 0.0, -1.0, 0.0, 0.0, -1.0, 0.0, 0.0, -1.0, 0.0, 0.0, -1.0, 0.0, 0.0, -1.0, 0.0, 0.0, -1.0, 0.0, 0.0, -1.0, 0.0, 0.0, -1.0, 0.0, 0.0, -1.0, 0.0, 0.0, -1.0, 0.0, 0.0, -1.0, 0.0, 0.0, -1.0, 0.0, 0.0, -1.0, 0.0, 0.0, -1.0, 0.0, 0.0, -1.0, 0.0, 0.0, -1.0, 0.0, 0.0, -1.0, 0.0, 0.0, -1.0, 0.0, 0.0, -1.0, 0.0, 0.0, -1.0, 0.0, 0.0, -1.0, 0.0, 0.0, -1.0, 0.0, 0.0, -1.0, 0.0, 0.0, -1.0, 0.0, 0.0, -1.0, 0.0, 0.0, -1.0, 0.0, 0.0, -1.0, 0.0, 0.0, -1.0, 0.0, 0.0, -1.0, 0.0, 0.0, -1.0, 0.0, 0.0, -1.0, 0.0, 0.0, -1.0, 0.0, 0.0, -1.0, 0.0, 0.0, -1.0, 0.0, 0.0, -1.0, 0.0, 0.0, -1.0, 0.0, 0.0, -1.0, 0.0, 0.0, -1.0, 0.0, 0.0, -1.0, 0.0, 0.0, -1.0, 0.0, 0.0, -1.0, 0.0, 0.0, -1.0, 0.0, 0.0, -1.0, 0.0, 0.0, -1.0, 0.0, 0.0, -1.0, 0.0, 0.0, -1.0, 0.0, 0.0, -1.0, 0.0, 0.0, -1.0, 0.0, 0.0, -1.0, 0.0, 0.0, -1.0, 0.0, 0.0, -1.0, 0.0, 0.0, -1.0, 0.0, 0.0, -1.0, 0.0, 0.0, -1.0, 0.0, 0.0, -1.0, 0.0, 0.0, -1.0, 0.0, 0.0, -1.0, 0.0, 0.0, -1.0, 0.0, 0.0, -1.0, 0.0, 0.0, -1.0, 0.0, 0.0, -1.0, 0.0, 0.0, -1.0, 0.0, 0.0, -1.0, 0.0, 0.0, -1.0, 0.0, 0.0, -1.0, 0.0, 0.0, -1.0, 0.0, 0.0, -1.0, 0.0, 0.0, -1.0, 0.0, 0.0, -1.0, 0.0, 0.0, -1.0, 0.0, 0.0, -1.0, 0.0, 0.0, -1.0, 0.0, 0.0, -1.0, 0.0, 0.0, -1.0, 0.0, 0.0, -1.0, 0.0, 0.0, -1.0, 0.0, 0.0, -1.0, 0.0, 0.0, -1.0, 0.0, 0.0, -1.0, 0.0, 0.0, -1.0, 0.0, 0.0, -1.0, 0.0, 0.0, -1.0, 0.0, 0.0, -1.0, 0.0, 0.0, -1.0, 0.0, 0.0, -1.0, 0.0, 0.0, -1.0, 0.0, 0.0, -1.0, 0.0, 0.0, -1.0, 0.0, 0.0, -1.0, 0.0, 0.0, -1.0, 0.0, 0.0, -1.0, 0.0, 0.0, -1.0, 0.0, 0.0, -1.0, 0.0, 0.0, -1.0, 0.0, 0.0, -1.0, 0.0, 0.0, -1.0, 0.0, 0.0, -1.0, 0.0, 0.0, -1.0, 0.0, 0.0, -1.0, 0.0, 0.0, -1.0, 0.0, 0.0, -1.0, 0.0, 0.0, -1.0, 0.0, 0.0, -1.0, 0.0, 0.0, -1.0, 0.0, 0.0, -1.0, 0.0, 0.0, -1.0, 0.0, 0.0, -1.0, 0.0, 0.0, -1.0, 0.0, 0.0, -1.0, 0.0, 0.0, -1.0, 0.0, 0.0, -1.0, 0.0, 0.0, -1.0, 0.0, 0.0, -1.0, 0.0, 0.0, -1.0, 0.0, 0.0, -1.0, 0.0, 0.0, -1.0, 0.0, 0.0, -1.0, 0.0, 0.0, -1.0, 0.0, 0.0, -1.0, 0.0, 0.0, -1.0, 0.0, 0.0, -1.0, 0.0, 0.0, -1.0, 0.0, 0.0, -1.0, 0.0, 0.0, -1.0, 0.0, 0.0, -1.0, 0.0, 0.0, -1.0, 0.0, 0.0, -1.0, 0.0, 0.0, -1.0, 0.0, 0.0, -1.0, 0.0, 0.0, -1.0, 0.0, 0.0, -1.0, 0.0, 0.0, -1.0, 0.0, 0.0, -1.0, 0.0, 0.0, -1.0, 0.0, 0.0, -1.0, 0.0, 0.0, -1.0, 0.0, 0.0, -1.0, 0.0, 0.0, -1.0, 0.0, 0.0, -1.0, 0.0, 0.0, -1.0, 0.0, 0.0, -1.0, 0.0, 0.0, -1.0, 0.0, 0.0, -1.0, 0.0, 0.0, -1.0, 0.0, 0.0, -1.0, 0.0, 0.0, -1.0, 0.0, 0.0, -1.0, 0.0, 0.0, -1.0, 0.0, 0.0, -1.0, 0.0, 0.0, -1.0, 0.0, 0.0, -1.0, 0.0, 0.0, -1.0, 0.0, 0.0, -1.0, 0.0, 0.0, -1.0, 0.0, 0.0, -1.0, 0.0, 0.0, -1.0, 0.0, 0.0, -1.0, 0.0, 0.0, -1.0, 0.0, 0.0, -1.0, 0.0, 0.0, -1.0, 0.0, 0.0, -1.0, 0.0, 0.0, -1.0, 0.0, 0.0, -1.0, 0.0, 0.0, -1.0, 0.0, 0.0, -1.0, 0.0, 0.0, -1.0, 0.0, 0.0, -1.0, 0.0, 0.0, -1.0, 0.0, 0.0, -1.0, 0.0, 0.0, -1.0, 0.0, 0.0, -1.0, 0.0, 0.0, -1.0, 0.0, 0.0, -1.0, 0.0, 0.0, -1.0, 0.0, 0.0, -1.0, 0.0, 0.0, -1.0, 0.0, 0.0, -1.0, 0.0, 0.0, -1.0, 0.0, 0.0, -1.0, 0.0, 0.0, -1.0, 0.0, 0.0, -1.0, 0.0, 0.0, -1.0, 0.0, 0.0, -1.0, 0.0, 0.0, -1.0, 0.0, 0.0, -1.0, 0.0, 0.0, -1.0, 0.0, 0.0, -1.0, 0.0, 0.0, -1.0, 0.0, 0.0, -1.0, 0.0, 0.0, -1.0, 0.0, 0.0, -1.0, 0.0, 0.0, -1.0, 0.0, 0.0, -1.0, 0.0, 0.0, -1.0, 0.0, 0.0, -1.0, 0.0, 0.0, -1.0, 0.0, 0.0, -1.0, 0.0, 0.0, -1.0, 0.0, 0.0, -1.0, 0.0, 0.0, -1.0, 0.0, 0.0, -1.0, 0.0, 0.0, -1.0, 0.0, 0.0, -1.0, 0.0])] * 3)])
me_smallgear_gear = bpy.data.meshes.new('SmallGear_Gear')
me_smallgear_gear.from_pydata([(0.64, -7.749e-07, -4.305e-08), (0.94, -7.749e-07, -4.305e-08), (0.9257, -7.749e-07, -0.1632), (0.6303, -7.749e-07, -0.1111), (0.8833, -7.749e-07, -0.3215), (0.6014, -7.749e-07, -0.2189), (0.8141, -7.749e-07, -0.47), (0.5543, -7.749e-07, -0.32), (0.9848, -7.749e-07, -0.1736), (0.9397, -7.749e-07, -0.342), (0.866, -7.749e-07, -0.5), (1.167, -7.749e-07, -0.2789), (1.128, -7.749e-07, -0.4104), (1.073, -7.749e-07, -0.5366), (0.4903, -7.749e-07, -0.4114), (0.7201, -7.749e-07, -0.6042), (0.6042, -7.749e-07, -0.7201), (0.4114, -7.749e-07, -0.4903), (0.47, -7.749e-07, -0.8141), (0.32, -7.749e-07, -0.5543), (0.3215, -7.749e-07, -0.8833), (0.2189, -7.749e-07, -0.6014), (0.6428, -7.749e-07, -0.766), (0.5, -7.749e-07, -0.866), (0.342, -7.749e-07, -0.9397), (0.7148, -7.749e-07, -0.9639), (0.6, -7.749e-07, -1.039), (0.4773, -7.749e-07, -1.101), (0.1111, -7.749e-07, -0.6303), (0.1632, -7.749e-07, -0.9257), (0.0, -7.749e-07, -0.94), (0.0, -7.749e-07, -0.64), (-0.1632, -7.749e-07, -0.9257), (-0.1111, -7.749e-07, -0.6303), (-0.3215, -7.749e-07, -0.8833), (-0.2189, -7.749e-07, -0.6014), (0.0, -7.749e-07, -1.0), (-0.1736, -7.749e-07, -0.9848), (-0.342, -7.749e-07, -0.9397), (-0.07195, -7.749e-07, -1.198), (-0.2084, -7.749e-07, -1.182), (-0.3421, -7.749e-07, -1.15), (-0.32, -7.749e-07, -0.5543), (-0.47, -7.749e-07, -0.8141), (-0.6042, -7.749e-07, -0.7201), (-0.4114, -7.749e-07, -0.4903), (-0.7201, -7.749e-07, -0.6042), (-0.4903, -7.749e-07, -0.4114), (-0.8141, -7.749e-07, -0.47), (-0.5543, -7.749e-07, -0.32), (-0.6428, -7.749e-07, -0.766), (-0.766, -7.749e-07, -0.6428), (-0.866, -7.749e-07, -0.5), (-0.8251, -7.749e-07, -0.8713), (-0.9193, -7.749e-07, -0.7713), (-1.001, -7.749e-07, -0.6612), (-0.6014, -7.749e-07, -0.2189), (-0.8833, -7.749e-07, -0.3215), (-0.9257, -7.749e-07, -0.1632), (-0.6303, -7.749e-07, -0.1111), (-0.94, -7.749e-07, -4.305e-08), (-0.64, -7.749e-07, -4.305e-08), (-0.9257, -7.749e-07, 0.1632), (-0.6303, -7.749e-07, 0.1111), (-0.9848, -7.749e-07, -0.1736), (-1.0, -7.749e-07, -4.305e-08), (-0.9848, -7.749e-07, 0.1736), (-1.192, -7.749e-07, -0.1371), (-1.2, -7.749e-07, -4.305e-08), (-1.192, -7.749e-07, 0.1371), (-0.6014, -7.749e-07, 0.2189), (-0.8833, -7.749e-07, 0.3215), (-0.8141, -7.749e-07, 0.47), (-0.5543, -7.749e-07, 0.32), (-0.7201, -7.749e-07, 0.6042), (-0.4903, -7.749e-07, 0.4114), (-0.6042, -7.749e-07, 0.7201), (-0.4114, -7.749e-07, 0.4903), (-0.866, -7.749e-07, 0.5), (-0.766, -7.749e-07, 0.6428), (-0.6428, -7.749e-07, 0.766), (-1.001, -7.749e-07, 0.6612), (-0.9193, -7.749e-07, 0.7713), (-0.8251, -7.749e-07, 0.8713), (-0.32, -7.749e-07, 0.5543), (-0.47, -7.749e-07, 0.8141), (-0.3215, -7.749e-07, 0.8833), (-0.2189, -7.749e-07, 0.6014), (-0.1632, -7.749e-07, 0.9257), (-0.1111, -7.749e-07, 0.6303), (0.0, -7.749e-07, 0.94), (0.0, -7.749e-07, 0.64), (-0.342, -7.749e-07, 0.9397), (-0.1736, -7.749e-07, 0.9848), (0.0, -7.749e-07, 1.0), (-0.3421, -7.749e-07, 1.15), (-0.2084, -7.749e-07, 1.182), (-0.07195, -7.749e-07, 1.198), (0.1111, -7.749e-07, 0.6303), (0.1632, -7.749e-07, 0.9257), (0.3215, -7.749e-07, 0.8833), (0.2189, -7.749e-07, 0.6014), (0.47, -7.749e-07, 0.8141), (0.32, -7.749e-07, 0.5543), (0.6042, -7.749e-07, 0.7201), (0.4114, -7.749e-07, 0.4903), (0.342, -7.749e-07, 0.9397), (0.5, -7.749e-07, 0.866), (0.6428, -7.749e-07, 0.766), (0.4773, -7.749e-07, 1.101), (0.6, -7.749e-07, 1.039), (0.7148, -7.749e-07, 0.9638), (0.4903, -7.749e-07, 0.4114), (0.7201, -7.749e-07, 0.6042), (0.8141, -7.749e-07, 0.47), (0.5543, -7.749e-07, 0.32), (0.8833, -7.749e-07, 0.3215), (0.6014, -7.749e-07, 0.2189), (0.9257, -7.749e-07, 0.1632), (0.6303, -7.749e-07, 0.1111), (0.866, -7.749e-07, 0.5), (0.9397, -7.749e-07, 0.342), (0.9848, -7.749e-07, 0.1736), (1.073, -7.749e-07, 0.5366), (1.128, -7.749e-07, 0.4104), (1.167, -7.749e-07, 0.2789), (-0.286, -7.749e-07, -0.7858), (-0.2518, -7.749e-07, -0.6918), (-0.3681, -7.749e-07, -0.6375), (-0.4181, -7.749e-07, -0.7242), (0.4181, -7.749e-07, -0.7242), (0.3681, -7.749e-07, -0.6375), (0.8235, -7.749e-07, -0.1452), (0.725, -7.749e-07, -0.1278), (-0.6405, -7.749e-07, 0.5375), (-0.5639, -7.749e-07, 0.4732), (0.0, -7.749e-07, 0.8362), (0.0, -7.749e-07, 0.7362), (0.4181, -7.749e-07, 0.7242), (0.3681, -7.749e-07, 0.6375), (0.8235, -7.749e-07, 0.1452), (0.725, -7.749e-07, 0.1278), (0.1278, -7.749e-07, -0.725), (0.1452, -7.749e-07, -0.8235), (-0.5375, -7.749e-07, -0.6405), (-0.4732, -7.749e-07, -0.5639), (0.5375, -7.749e-07, -0.6405), (0.4732, -7.749e-07, -0.5639), (0.7362, -7.749e-07, -4.305e-08), (0.8362, -7.749e-07, -4.305e-08), (-0.1452, -7.749e-07, 0.8235), (-0.1278, -7.749e-07, 0.725), (-0.7242, -7.749e-07, 0.4181), (-0.6375, -7.749e-07, 0.3681), (-0.8235, -7.749e-07, 0.1452), (-0.725, -7.749e-07, 0.1278), (0.5375, -7.749e-07, 0.6405), (0.4732, -7.749e-07, 0.5639), (0.5639, -7.749e-07, 0.4732), (0.6405, -7.749e-07, 0.5375), (0.0, -7.749e-07, -0.8362), (0.0, -7.749e-07, -0.7362), (-0.6405, -7.749e-07, -0.5375), (-0.5639, -7.749e-07, -0.4732), (-0.6918, -7.749e-07, -0.2518), (-0.7858, -7.749e-07, -0.286), (0.5639, -7.749e-07, -0.4732), (0.6405, -7.749e-07, -0.5375), (0.7242, -7.749e-07, -0.4181), (0.6375, -7.749e-07, -0.3681), (-0.5375, -7.749e-07, 0.6405), (-0.4732, -7.749e-07, 0.5639), (-0.286, -7.749e-07, 0.7858), (-0.2518, -7.749e-07, 0.6918), (-0.6918, -7.749e-07, 0.2518), (-0.7858, -7.749e-07, 0.286), (-0.8362, -7.749e-07, -4.305e-08), (-0.7362, -7.749e-07, -4.305e-08), (0.1278, -7.749e-07, 0.725), (0.1452, -7.749e-07, 0.8235), (0.7242, -7.749e-07, 0.4181), (0.6375, -7.749e-07, 0.3681), (-0.1452, -7.749e-07, -0.8235), (-0.1278, -7.749e-07, -0.725), (-0.7242, -7.749e-07, -0.4181), (-0.6375, -7.749e-07, -0.3681), (0.286, -7.749e-07, -0.7858), (0.2518, -7.749e-07, -0.6918), (0.7858, -7.749e-07, -0.286), (0.6918, -7.749e-07, -0.2518), (-0.3681, -7.749e-07, 0.6375), (-0.4181, -7.749e-07, 0.7242), (-0.8235, -7.749e-07, -0.1452), (-0.725, -7.749e-07, -0.1278), (0.286, -7.749e-07, 0.7858), (0.2518, -7.749e-07, 0.6918), (0.7858, -7.749e-07, 0.286), (0.6918, -7.749e-07, 0.2518)], [], [(176, 60, 58, 192), (192, 58, 57, 165), (126, 129, 43, 34), (88, 93, 92, 86), (52, 51, 46, 48), (125, 124, 121, 122), (121, 124, 123, 120), (163, 145, 45, 47), (186, 20, 18, 130), (138, 102, 100, 194), (104, 108, 107, 102), (116, 121, 120, 114), (111, 110, 107, 108), (55, 54, 51, 52), (136, 179, 99, 90), (136, 90, 88, 150), (160, 30, 29, 143), (150, 88, 86, 172), (66, 65, 60, 62), (157, 139, 103, 105), (13, 12, 9, 10), (93, 96, 95, 92), (127, 183, 33, 35), (130, 18, 16, 146), (170, 76, 74, 134), (168, 167, 15, 6), (9, 8, 2, 4), (74, 79, 78, 72), (83, 82, 79, 80), (79, 82, 81, 78), (196, 116, 114, 180), (154, 175, 71, 62), (183, 161, 31, 33), (149, 1, 118, 140), (189, 133, 3, 5), (90, 94, 93, 88), (69, 68, 65, 66), (51, 54, 53, 50), (169, 189, 5, 7), (32, 37, 36, 30), (184, 48, 46, 162), (156, 159, 113, 104), (23, 22, 16, 18), (46, 51, 50, 44), (23, 26, 25, 22), (97, 96, 93, 94), (140, 118, 116, 196), (165, 57, 48, 184), (146, 16, 15, 167), (155, 177, 61, 63), (118, 122, 121, 116), (60, 65, 64, 58), (65, 68, 67, 64), (37, 40, 39, 36), (180, 114, 113, 159), (143, 29, 20, 186), (172, 86, 85, 191), (191, 85, 76, 170), (20, 24, 23, 18), (107, 110, 109, 106), (27, 26, 23, 24), (41, 40, 37, 38), (133, 148, 0, 3), (135, 153, 73, 75), (152, 72, 71, 175), (195, 178, 98, 101), (10, 9, 4, 6), (38, 37, 32, 34), (9, 12, 11, 8), (44, 43, 129, 144), (107, 106, 100, 102), (145, 128, 42, 45), (63, 70, 174, 155), (19, 131, 147, 17), (61, 177, 193, 59), (100, 99, 179, 194), (73, 153, 174, 70), (6, 4, 188, 168), (104, 102, 138, 156), (17, 147, 166, 14), (28, 142, 187, 21), (91, 137, 151, 89), (4, 2, 132, 188), (7, 14, 166, 169), (87, 173, 190, 84), (89, 151, 173, 87), (21, 187, 131, 19), (56, 164, 185, 49), (2, 1, 149, 132), (115, 181, 158, 112), (91, 98, 178, 137), (31, 161, 142, 28), (84, 190, 171, 77), (49, 185, 163, 47), (32, 30, 160, 182), (34, 32, 182, 126), (117, 197, 181, 115), (74, 72, 152, 134), (0, 148, 141, 119), (35, 42, 128, 127), (105, 112, 158, 157), (62, 60, 176, 154), (103, 139, 195, 101), (46, 44, 144, 162), (77, 171, 135, 75), (119, 141, 197, 117), (59, 193, 164, 56), (76, 80, 79, 74)])
me_smallgear_gear.polygons.foreach_set('use_smooth', [True] * 108)
_k = set([(1, 2), (1, 118), (2, 8), (6, 10), (6, 15), (8, 11), (10, 13), (11, 12), (12, 13), (15, 16), (16, 22), (20, 24), (20, 29), (22, 25), (24, 27), (25, 26), (26, 27), (29, 30), (30, 36), (34, 38), (34, 43), (36, 39), (38, 41), (39, 40), (40, 41), (43, 44), (44, 50), (48, 52), (48, 57), (50, 53), (52, 55), (53, 54), (54, 55), (57, 58), (58, 64), (62, 66), (62, 71), (64, 67), (66, 69), (67, 68), (68, 69), (71, 72), (72, 78), (76, 80), (76, 85), (78, 81), (80, 83), (81, 82), (82, 83), (85, 86), (86, 92), (90, 94), (90, 99), (92, 95), (94, 97), (95, 96), (96, 97), (99, 100), (100, 106), (104, 108), (104, 113), (106, 109), (108, 111), (109, 110), (110, 111), (113, 114), (114, 120), (118, 122), (120, 123), (122, 125), (123, 124), (124, 125)])
me_smallgear_gear.attributes.new('sharp_edge', 'BOOLEAN', 'EDGE').data.foreach_set('value', [ (min(e.vertices), max(e.vertices)) in _k for e in me_smallgear_gear.edges])
me_smallgear_gear.materials.append(mat_gearb)
me_smallgear_gear.use_remesh_preserve_volume = False
me_smallgear_gear.use_remesh_preserve_attributes = False
me_smallgear_gear.use_mirror_vertex_groups = False
me_smallgear_gear.update()
me_smallgear_gear.normals_split_custom_set([tuple(v) for v in zip(*[iter([0.0, -1.0, -1.109e-13, 0.0, -1.0, -5.239e-14, 0.0, -1.0, -2.847e-13, 0.0, -1.0, -4.438e-13, 0.0, -1.0, -4.438e-13, 0.0, -1.0, -2.847e-13, 0.0, -1.0, 1.535e-18, 0.0, -1.0, 6.212e-19, 0.0, -1.0, 0.0, 0.0, -1.0, 0.0, 0.0, -1.0, 0.0, 0.0, -1.0, 0.0, 0.0, -1.0, 2.633e-13, 0.0, -1.0, 3.379e-13, 0.0, -1.0, 2.536e-13, 0.0, -1.0, 4.667e-14, 0.0, -1.0, 0.0, 0.0, -1.0, 1.193e-13, 0.0, -1.0, -2.096e-13, 0.0, -1.0, 2.344e-19, 0.0, -1.0, -1.13e-13, 0.0, -1.0, -5.65e-14, 0.0, -1.0, -2.982e-14, 0.0, -1.0, -5.298e-14, 0.0, -1.0, -2.982e-14, 0.0, -1.0, -5.65e-14, 0.0, -1.0, 0.0, 0.0, -1.0, 0.0, 0.0, -1.0, 4.637e-13, 0.0, -1.0, 3.091e-13, 0.0, -1.0, 3.092e-13, 0.0, -1.0, 4.637e-13, 0.0, -1.0, 3.328e-13, 0.0, -1.0, 4.026e-13, 0.0, -1.0, 2.439e-13, 0.0, -1.0, 2.219e-13, 0.0, -1.0, 1.109e-13, 0.0, -1.0, 6.011e-15, 0.0, -1.0, -1.809e-13, 0.0, -1.0, 1.109e-13, 0.0, -1.0, 1.89e-13, 0.0, -1.0, 2.801e-13, 0.0, -1.0, -4.15e-14, 0.0, -1.0, 6.011e-15, 0.0, -1.0, -1.048e-13, 0.0, -1.0, -2.982e-14, 0.0, -1.0, 0.0, 0.0, -1.0, -2.344e-20, 0.0, -1.0, 0.0, 0.0, -1.0, 0.0, 0.0, -1.0, -4.15e-14, 0.0, -1.0, 2.801e-13, 0.0, -1.0, 0.0, 0.0, -1.0, 2.26e-13, 0.0, -1.0, 1.193e-13, 0.0, -1.0, 0.0, 0.0, -1.0, -1.664e-13, 0.0, -1.0, 0.0, 0.0, -1.0, 0.0, 0.0, -1.0, 2.398e-13, 0.0, -1.0, -1.664e-13, 0.0, -1.0, 2.398e-13, 0.0, -1.0, 2.633e-13, 0.0, -1.0, -2.774e-13, 0.0, -1.0, 3.883e-13, 0.0, -1.0, -2.55e-13, 0.0, -1.0, 2.774e-13, 0.0, -1.0, 2.774e-13, 0.0, -1.0, -2.774e-13, 0.0, -1.0, 2.633e-13, 0.0, -1.0, 4.667e-14, 0.0, -1.0, -2.219e-13, 0.0, -1.0, -5.298e-14, 0.0, -1.0, -2.982e-14, 0.0, -1.0, -5.239e-14, 0.0, -1.0, 1.423e-13, 0.0, -1.0, -3.091e-13, 0.0, -1.0, -3.091e-13, 0.0, -1.0, -3.091e-13, 0.0, -1.0, -3.092e-13, 0.0, -1.0, 4.52e-13, 0.0, -1.0, 2.26e-13, 0.0, -1.0, 1.193e-13, 0.0, -1.0, 2.119e-13, 0.0, -1.0, 3.379e-13, 0.0, -1.0, -2.825e-14, 0.0, -1.0, -5.65e-14, 0.0, -1.0, 2.536e-13, 0.0, -1.0, 3.091e-13, 0.0, -1.0, 0.0, 0.0, -1.0, 0.0, 0.0, -1.0, 3.091e-13, 0.0, -1.0, 2.219e-13, 0.0, -1.0, 2.439e-13, 0.0, -1.0, 0.0, 0.0, -1.0, 0.0, 0.0, -1.0, -1.109e-13, 0.0, -1.0, 5.484e-14, 0.0, -1.0, 2.096e-13, 0.0, -1.0, 4.438e-13, 0.0, -1.0, -2.219e-13, 0.0, -1.0, -4.438e-13, 0.0, -1.0, -4.438e-13, 0.0, -1.0, -1.423e-13, 0.0, -1.0, 1.193e-13, 0.0, -1.0, 0.0, 0.0, -1.0, 1.424e-13, 0.0, -1.0, 1.048e-13, 0.0, -1.0, 2.096e-13, 0.0, -1.0, -1.193e-13, 0.0, -1.0, -1.867e-13, 0.0, -1.0, 1.633e-14, 0.0, -1.0, -4.52e-13, 0.0, -1.0, -2.26e-13, 0.0, -1.0, -1.193e-13, 0.0, -1.0, -2.516e-14, 0.0, -1.0, -1.193e-13, 0.0, -1.0, -2.26e-13, 0.0, -1.0, 0.0, 0.0, -1.0, -1.867e-13, 0.0, -1.0, -2.219e-13, 0.0, -1.0, -1.048e-13, 0.0, -1.0, -2.344e-20, 0.0, -1.0, 6.539e-19, 0.0, -1.0, 2.219e-13, 0.0, -1.0, 1.109e-13, 0.0, -1.0, 1.109e-13, 0.0, -1.0, 1.423e-13, 0.0, -1.0, 0.0, 0.0, -1.0, -7.729e-14, 0.0, -1.0, -7.729e-14, 0.0, -1.0, 0.0, 0.0, -1.0, 2.219e-13, 0.0, -1.0, 2.219e-13, 0.0, -1.0, 1.423e-13, 0.0, -1.0, 2.219e-13, 0.0, -1.0, -3.091e-13, 0.0, -1.0, 3.654e-19, 0.0, -1.0, -4.414e-19, 0.0, -1.0, -3.091e-13, 0.0, -1.0, 2.398e-13, 0.0, -1.0, 5.135e-13, 0.0, -1.0, 3.379e-13, 0.0, -1.0, 2.633e-13, 0.0, -1.0, -1.13e-13, 0.0, -1.0, -5.65e-14, 0.0, -1.0, -2.982e-14, 0.0, -1.0, -5.298e-14, 0.0, -1.0, 1.193e-13, 0.0, -1.0, 2.26e-13, 0.0, -1.0, 4.52e-13, 0.0, -1.0, 2.119e-13, 0.0, -1.0, -5.481e-19, 0.0, -1.0, -3.091e-13, 0.0, -1.0, -3.091e-13, 0.0, -1.0, 1.635e-20, 0.0, -1.0, -2.663e-13, 0.0, -1.0, -1.829e-13, 0.0, -1.0, -4.821e-13, 0.0, -1.0, -2.55e-13, 0.0, -1.0, -3.27e-19, 0.0, -1.0, 2.344e-19, 0.0, -1.0, -2.096e-13, 0.0, -1.0, -4.438e-13, 0.0, -1.0, 0.0, 0.0, -1.0, 4.438e-13, 0.0, -1.0, 4.438e-13, 0.0, -1.0, 1.89e-13, 0.0, -1.0, 1.543e-13, 0.0, -1.0, 5.298e-14, 0.0, -1.0, 0.0, 0.0, -1.0, 2.439e-13, 0.0, -1.0, -2.096e-13, 0.0, -1.0, 1.193e-13, 0.0, -1.0, 2.119e-13, 0.0, -1.0, 0.0, 0.0, -1.0, 1.543e-13, 0.0, -1.0, 5.65e-14, 0.0, -1.0, 1.13e-13, 0.0, -1.0, 5.298e-14, 0.0, -1.0, 0.0, 0.0, -1.0, -2.825e-14, 0.0, -1.0, 3.379e-13, 0.0, -1.0, 5.135e-13, 0.0, -1.0, 2.219e-13, 0.0, -1.0, 1.423e-13, 0.0, -1.0, -1.048e-13, 0.0, -1.0, -2.219e-13, 0.0, -1.0, 6.212e-19, 0.0, -1.0, 1.535e-18, 0.0, -1.0, 2.344e-19, 0.0, -1.0, -3.27e-19, 0.0, -1.0, 0.0, 0.0, -1.0, 0.0, 0.0, -1.0, -4.438e-13, 0.0, -1.0, -4.438e-13, 0.0, -1.0, -3.091e-13, 0.0, -1.0, 1.546e-13, 0.0, -1.0, 1.546e-13, 0.0, -1.0, -3.091e-13, 0.0, -1.0, 1.423e-13, 0.0, -1.0, -5.298e-14, 0.0, -1.0, -2.982e-14, 0.0, -1.0, -1.048e-13, 0.0, -1.0, -5.239e-14, 0.0, -1.0, -2.982e-14, 0.0, -1.0, 0.0, 0.0, -1.0, -2.847e-13, 0.0, -1.0, -2.982e-14, 0.0, -1.0, -5.65e-14, 0.0, -1.0, 0.0, 0.0, -1.0, 0.0, 0.0, -1.0, -1.829e-13, 0.0, -1.0, 2.825e-13, 0.0, -1.0, 5.65e-13, 0.0, -1.0, -4.821e-13, 0.0, -1.0, 6.539e-19, 0.0, -1.0, -2.344e-20, 0.0, -1.0, 4.438e-13, 0.0, -1.0, 4.438e-13, 0.0, -1.0, 2.774e-13, 0.0, -1.0, 2.774e-13, 0.0, -1.0, 4.026e-13, 0.0, -1.0, 3.328e-13, 0.0, -1.0, -2.219e-13, 0.0, -1.0, 4.667e-14, 0.0, -1.0, -2.219e-13, 0.0, -1.0, -2.219e-13, 0.0, -1.0, -2.219e-13, 0.0, -1.0, -2.219e-13, 0.0, -1.0, 5.484e-14, 0.0, -1.0, -1.109e-13, 0.0, -1.0, 4.026e-13, 0.0, -1.0, 2.801e-13, 0.0, -1.0, 1.543e-13, 0.0, -1.0, 2.439e-13, 0.0, -1.0, -4.15e-14, 0.0, -1.0, 0.0, 0.0, -1.0, 0.0, 0.0, -1.0, -3.735e-13, 0.0, -1.0, 0.0, 0.0, -1.0, 5.65e-14, 0.0, -1.0, 1.543e-13, 0.0, -1.0, 2.801e-13, 0.0, -1.0, 0.0, 0.0, -1.0, 2.825e-13, 0.0, -1.0, -1.829e-13, 0.0, -1.0, 0.0, 0.0, -1.0, 3.654e-19, 0.0, -1.0, -1.546e-13, 0.0, -1.0, -1.546e-13, 0.0, -1.0, -4.414e-19, 0.0, -1.0, 2.558e-19, 0.0, -1.0, 1.546e-13, 0.0, -1.0, 1.546e-13, 0.0, -1.0, -1.079e-18, 0.0, -1.0, 2.219e-13, 0.0, -1.0, 1.633e-14, 0.0, -1.0, 1.109e-13, 0.0, -1.0, 1.109e-13, 0.0, -1.0, -3.091e-13, 0.0, -1.0, 0.0, 0.0, -1.0, 0.0, 0.0, -1.0, -3.091e-13, 0.0, -1.0, 2.119e-13, 0.0, -1.0, 1.193e-13, 0.0, -1.0, 1.048e-13, 0.0, -1.0, -1.423e-13, 0.0, -1.0, 0.0, 0.0, -1.0, -1.829e-13, 0.0, -1.0, -2.663e-13, 0.0, -1.0, 0.0, 0.0, -1.0, 1.193e-13, 0.0, -1.0, 2.26e-13, 0.0, -1.0, 0.0, 0.0, -1.0, 0.0, 0.0, -1.0, 0.0, 0.0, -1.0, 0.0, 0.0, -1.0, 0.0, 0.0, -1.0, 0.0, 0.0, -1.0, -4.15e-14, 0.0, -1.0, -3.735e-13, 0.0, -1.0, -1.809e-13, 0.0, -1.0, 6.011e-15, 0.0, -1.0, 3.091e-13, 0.0, -1.0, 3.091e-13, 0.0, -1.0, 3.091e-13, 0.0, -1.0, 3.092e-13, 0.0, -1.0, -3.091e-13, 0.0, -1.0, -1.546e-13, 0.0, -1.0, -1.546e-13, 0.0, -1.0, -3.091e-13, 0.0, -1.0, 3.091e-13, 0.0, -1.0, 3.091e-13, 0.0, -1.0, 1.546e-13, 0.0, -1.0, 1.546e-13, 0.0, -1.0, 1.546e-13, 0.0, -1.0, 1.546e-13, 0.0, -1.0, 6.183e-13, 0.0, -1.0, 6.183e-13, 0.0, -1.0, -1.809e-13, 0.0, -1.0, 0.0, 0.0, -1.0, 0.0, 0.0, -1.0, 1.109e-13, 0.0, -1.0, 1.546e-13, 0.0, -1.0, 1.546e-13, 0.0, -1.0, -1.546e-13, 0.0, -1.0, -1.546e-13, 0.0, -1.0, -1.423e-13, 0.0, -1.0, 1.048e-13, 0.0, -1.0, 2.219e-13, 0.0, -1.0, -2.219e-13, 0.0, -1.0, 1.89e-13, 0.0, -1.0, 6.011e-15, 0.0, -1.0, 1.109e-13, 0.0, -1.0, 0.0, 0.0, -1.0, 1.546e-13, 0.0, -1.0, 1.546e-13, 0.0, -1.0, 3.091e-13, 0.0, -1.0, 3.091e-13, 0.0, -1.0, -7.729e-14, 0.0, -1.0, -7.729e-14, 0.0, -1.0, 3.091e-13, 0.0, -1.0, 3.091e-13, 0.0, -1.0, 7.729e-14, 0.0, -1.0, 7.729e-14, 0.0, -1.0, 7.729e-14, 0.0, -1.0, 7.729e-14, 0.0, -1.0, 1.048e-13, 0.0, -1.0, 1.424e-13, 0.0, -1.0, 2.219e-13, 0.0, -1.0, 2.219e-13, 0.0, -1.0, 1.635e-20, 0.0, -1.0, 3.091e-13, 0.0, -1.0, 3.091e-13, 0.0, -1.0, -5.481e-19, 0.0, -1.0, -3.091e-13, 0.0, -1.0, -3.091e-13, 0.0, -1.0, -3.091e-13, 0.0, -1.0, -3.091e-13, 0.0, -1.0, 7.729e-14, 0.0, -1.0, 7.729e-14, 0.0, -1.0, -3.091e-13, 0.0, -1.0, -3.091e-13, 0.0, -1.0, 3.091e-13, 0.0, -1.0, 3.091e-13, 0.0, -1.0, 3.091e-13, 0.0, -1.0, 3.091e-13, 0.0, -1.0, 3.091e-13, 0.0, -1.0, 3.091e-13, 0.0, -1.0, 1.546e-13, 0.0, -1.0, 1.546e-13, 0.0, -1.0, 1.424e-13, 0.0, -1.0, 2.219e-13, 0.0, -1.0, 2.219e-13, 0.0, -1.0, 2.219e-13, 0.0, -1.0, -1.546e-13, 0.0, -1.0, -1.546e-13, 0.0, -1.0, -4.637e-13, 0.0, -1.0, -4.637e-13, 0.0, -1.0, 7.729e-14, 0.0, -1.0, 0.0, 0.0, -1.0, 0.0, 0.0, -1.0, 7.729e-14, 0.0, -1.0, -7.729e-14, 0.0, -1.0, -7.729e-14, 0.0, -1.0, -7.729e-14, 0.0, -1.0, -7.729e-14, 0.0, -1.0, -3.091e-13, 0.0, -1.0, -3.091e-13, 0.0, -1.0, -1.546e-13, 0.0, -1.0, -1.546e-13, 0.0, -1.0, 1.546e-13, 0.0, -1.0, 1.546e-13, 0.0, -1.0, 4.637e-13, 0.0, -1.0, 4.637e-13, 0.0, -1.0, -2.663e-13, 0.0, -1.0, -2.55e-13, 0.0, -1.0, 3.883e-13, 0.0, -1.0, 2.219e-13, 0.0, -1.0, 0.0, 0.0, -1.0, -2.663e-13, 0.0, -1.0, 2.219e-13, 0.0, -1.0, 0.0, 0.0, -1.0, -3.091e-13, 0.0, -1.0, -3.091e-13, 0.0, -1.0, -1.546e-13, 0.0, -1.0, -1.546e-13, 0.0, -1.0, 2.096e-13, 0.0, -1.0, 1.633e-14, 0.0, -1.0, 2.219e-13, 0.0, -1.0, 4.438e-13, 0.0, -1.0, -1.546e-13, 0.0, -1.0, -1.546e-13, 0.0, -1.0, -6.183e-13, 0.0, -1.0, -6.183e-13, 0.0, -1.0, 3.091e-13, 0.0, -1.0, 3.091e-13, 0.0, -1.0, 3.091e-13, 0.0, -1.0, 3.091e-13, 0.0, -1.0, -3.092e-13, 0.0, -1.0, -4.637e-13, 0.0, -1.0, -4.637e-13, 0.0, -1.0, -3.091e-13, 0.0, -1.0, 1.423e-13, 0.0, -1.0, -5.239e-14, 0.0, -1.0, -1.109e-13, 0.0, -1.0, 2.219e-13, 0.0, -1.0, -3.091e-13, 0.0, -1.0, -3.091e-13, 0.0, -1.0, -3.091e-13, 0.0, -1.0, -3.091e-13, 0.0, -1.0, -2.096e-13, 0.0, -1.0, 0.0, 0.0, -1.0, 0.0, 0.0, -1.0, -4.438e-13, 0.0, -1.0, -1.546e-13, 0.0, -1.0, -1.546e-13, 0.0, -1.0, 2.558e-19, 0.0, -1.0, -1.079e-18, 0.0, -1.0, -6.183e-13, 0.0, -1.0, -6.183e-13, 0.0, -1.0, -3.091e-13, 0.0, -1.0, -3.091e-13, 0.0, -1.0, 6.183e-13, 0.0, -1.0, 6.183e-13, 0.0, -1.0, 3.091e-13, 0.0, -1.0, 3.091e-13, 0.0, -1.0, 5.484e-14, 0.0, -1.0, -2.516e-14, 0.0, -1.0, -1.193e-13, 0.0, -1.0, 2.096e-13])] * 3)])

# ---- objects
ob_point = bpy.data.objects.new('Point', light_point)
ob_largegear_gear_001 = bpy.data.objects.new('LargeGear_Gear.001', me_largegear_gear_001)
ob_smallgear_gear = bpy.data.objects.new('SmallGear_Gear', me_smallgear_gear)

# ---- transforms, parenting, visibility, modifiers, constraints
ob_point.location = (-0.01211, 0.001851, 1.294)
ob_point.lineart.crease_threshold = 0.0
ob_largegear_gear_001.location = (0.0, 0.0, 0.0)
ob_largegear_gear_001.rotation_euler = (1.571, -0.0, 0.0)
ob_largegear_gear_001.lineart.crease_threshold = 0.0
ob_smallgear_gear.location = (0.0, 0.0, 0.0)
ob_smallgear_gear.rotation_euler = (1.571, -0.0, 0.0)
ob_smallgear_gear.lineart.crease_threshold = 0.0

# ---- collection membership
col_collection_1.objects.link(ob_point)
col_collection_1.objects.link(ob_largegear_gear_001)
col_collection_1.objects.link(ob_smallgear_gear)

# ---- scene / render settings (as saved in the file)
scene.frame_start = 1; scene.frame_end = 250; scene.frame_set(1)
scene.render.engine = 'BLENDER_EEVEE_NEXT'
scene.render.resolution_percentage = 50
scene.render.dither_intensity = 0.0
scene.cycles.use_denoising = False
scene.cycles.samples = 128
scene.cycles.sampling_pattern = 'TABULATED_SOBOL'
scene.cycles.use_adaptive_sampling = False
scene.cycles.use_light_tree = False
scene.cycles.blur_glossy = 0.0
scene.cycles.sample_clamp_indirect = 0.0
scene.view_settings.view_transform = 'Standard'
bpy.context.view_layer.update()

# ---- added for rendering (the .blend has no active camera): camera
cam_auto = bpy.data.cameras.new('AutoCamera')
cam_auto.lens = 50.0
cam_auto.sensor_width = 36.0
cam_auto.clip_end = 1000.0
ob_auto_camera = bpy.data.objects.new('AutoCamera', cam_auto)
scene.collection.objects.link(ob_auto_camera)
ob_auto_camera.location = (5.73585, -6.89335, 4.59556)
ob_auto_camera.rotation_euler = (1.09748, -7.21219e-08, 0.694738)
scene.camera = ob_auto_camera
bpy.context.view_layer.update()

